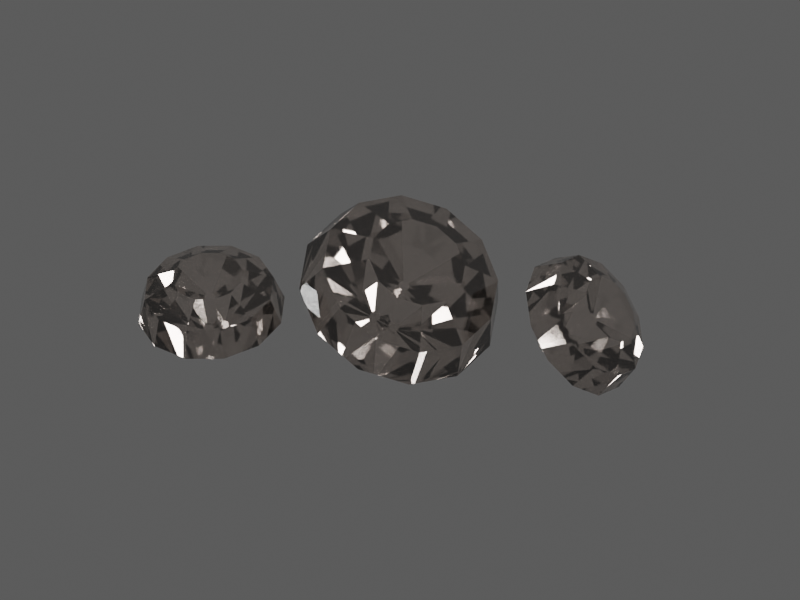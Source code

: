 # Source: TI025.blend  (saved by Blender 4.5.92; exported with 4.5.12 LTS)
import bpy
from mathutils import Matrix  # noqa: F401  (used for matrix-valued properties, if any)

bpy.ops.wm.read_factory_settings(use_empty=True)
scene = bpy.context.scene
scene.name = 'TI025 / coloured model'

# ---- materials (node trees are filled in below, after node groups)
mat_ti025___individual_gemstone_colour = bpy.data.materials.new('TI025 / individual gemstone colour')
mat_ti025___individual_gemstone_colour.diffuse_color = (0.58, 0.46, 0.38, 1.0)

# ---- material node trees
mat_ti025___individual_gemstone_colour.use_nodes = True; mat_ti025___individual_gemstone_colour.node_tree.nodes.clear()
_N = mat_ti025___individual_gemstone_colour.node_tree.nodes; _L = mat_ti025___individual_gemstone_colour.node_tree.links
n0 = _N.new('ShaderNodeBsdfPrincipled'); n0.name = 'Principled BSDF'; n0.location = (0, 0)
n0.inputs[0].default_value = (0.728, 0.656, 0.608, 1.0)
n0.inputs[3].default_value = 2.417
n0.inputs[18].default_value = 0.98
n0.inputs[19].default_value = 0.05
n1 = _N.new('ShaderNodeOutputMaterial'); n1.name = 'Material Output'; n1.location = (0, 0)
n2 = _N.new('ShaderNodeTexCoord'); n2.name = 'Texture Coordinate'; n2.location = (0, 0)
n3 = _N.new('ShaderNodeVectorMath'); n3.name = 'Vector Math'; n3.location = (0, 0)
n3.operation = 'MULTIPLY'
n3.inputs[1].default_value = (1.0, 1.0, 1.0)
n4 = _N.new('ShaderNodeTexNoise'); n4.name = 'Natural low-amplitude surface variation'; n4.location = (0, 0)
n4.inputs[2].default_value = 10.0
n4.inputs[3].default_value = 4.0
n4.inputs[4].default_value = 0.72
n5 = _N.new('ShaderNodeMapRange'); n5.name = 'Map Range'; n5.location = (0, 0)
n5.inputs[3].default_value = 0.02555
n5.inputs[4].default_value = 0.04305
n6 = _N.new('ShaderNodeTexNoise'); n6.name = 'Microscopic pores and machining'; n6.location = (0, 0)
n6.inputs[2].default_value = 120.0
n7 = _N.new('ShaderNodeBump'); n7.name = 'Bump'; n7.location = (0, 0)
n7.inputs[0].default_value = 0.018
n7.inputs[1].default_value = 0.0002027
n8 = _N.new('ShaderNodeVolumeAbsorption'); n8.name = 'Volume Absorption'; n8.location = (0, 0)
n8.inputs[0].default_value = (0.602, 0.494, 0.422, 1.0)
n8.inputs[1].default_value = 0.18
_L.new(n0.outputs[0], n1.inputs[0])
_L.new(n2.outputs[3], n3.inputs[0])
_L.new(n3.outputs[0], n4.inputs[0])
_L.new(n4.outputs[0], n5.inputs[0])
_L.new(n5.outputs[0], n0.inputs[2])
_L.new(n3.outputs[0], n6.inputs[0])
_L.new(n6.outputs[0], n7.inputs[3])
_L.new(n7.outputs[0], n0.inputs[5])
_L.new(n8.outputs[0], n1.inputs[1])
n1.is_active_output = True

# ---- world
world_ti025_world = bpy.data.worlds.new('TI025 world'); scene.world = world_ti025_world
world_ti025_world.color = (0.12, 0.12, 0.12)

# ---- cameras
cam_ti025_camera = bpy.data.cameras.new('TI025 camera')
cam_ti025_camera.type = 'ORTHO'
cam_ti025_camera.ortho_scale = 4.296

# ---- lights
light_key = bpy.data.lights.new('key', 'AREA')
light_key.energy = 1109.0
light_key.shape = 'DISK'
light_key.size = 4.157
light_fill = bpy.data.lights.new('fill', 'AREA')
light_fill.energy = 692.9
light_fill.shape = 'DISK'
light_fill.size = 4.157
light_rim = bpy.data.lights.new('rim', 'AREA')
light_rim.energy = 1247.0
light_rim.shape = 'DISK'
light_rim.size = 4.157

# ---- meshes
me_ti025___individually_faceted_stone_0 = bpy.data.meshes.new('TI025 / individually faceted stone 0')
me_ti025___individually_faceted_stone_0.from_pydata([(0.03, 0.0, -0.26), (0.02598, 0.015, -0.26), (0.015, 0.02598, -0.26), (1.837e-18, 0.03, -0.26), (-0.015, 0.02598, -0.26), (-0.02598, 0.015, -0.26), (-0.03, 3.674e-18, -0.26), (-0.02598, -0.015, -0.26), (-0.015, -0.02598, -0.26), (-5.511e-18, -0.03, -0.26), (0.015, -0.02598, -0.26), (0.02598, -0.015, -0.26), (0.4, 0.0, 0.0), (0.3464, 0.2, 0.0), (0.2, 0.3464, 0.0), (2.449e-17, 0.4, 0.0), (-0.2, 0.3464, 0.0), (-0.3464, 0.2, 0.0), (-0.4, 4.899e-17, 0.0), (-0.3464, -0.2, 0.0), (-0.2, -0.3464, 0.0), (-7.348e-17, -0.4, 0.0), (0.2, -0.3464, 0.0), (0.3464, -0.2, 0.0), (0.352, 0.0, 0.16), (0.3048, 0.176, 0.16), (0.176, 0.3048, 0.16), (2.155e-17, 0.352, 0.16), (-0.176, 0.3048, 0.16), (-0.3048, 0.176, 0.16), (-0.352, 4.311e-17, 0.16), (-0.3048, -0.176, 0.16), (-0.176, -0.3048, 0.16), (-6.466e-17, -0.352, 0.16), (0.176, -0.3048, 0.16), (0.3048, -0.176, 0.16), (0.192, 0.0, 0.248), (0.1663, 0.096, 0.248), (0.096, 0.1663, 0.248), (1.176e-17, 0.192, 0.248), (-0.096, 0.1663, 0.248), (-0.1663, 0.096, 0.248), (-0.192, 2.351e-17, 0.248), (-0.1663, -0.096, 0.248), (-0.096, -0.1663, 0.248), (-3.527e-17, -0.192, 0.248), (0.096, -0.1663, 0.248), (0.1663, -0.096, 0.248)], [], [(0, 1, 13, 12), (1, 2, 14, 13), (2, 3, 15, 14), (3, 4, 16, 15), (4, 5, 17, 16), (5, 6, 18, 17), (6, 7, 19, 18), (7, 8, 20, 19), (8, 9, 21, 20), (9, 10, 22, 21), (10, 11, 23, 22), (11, 0, 12, 23), (12, 13, 25, 24), (13, 14, 26, 25), (14, 15, 27, 26), (15, 16, 28, 27), (16, 17, 29, 28), (17, 18, 30, 29), (18, 19, 31, 30), (19, 20, 32, 31), (20, 21, 33, 32), (21, 22, 34, 33), (22, 23, 35, 34), (23, 12, 24, 35), (24, 25, 37, 36), (25, 26, 38, 37), (26, 27, 39, 38), (27, 28, 40, 39), (28, 29, 41, 40), (29, 30, 42, 41), (30, 31, 43, 42), (31, 32, 44, 43), (32, 33, 45, 44), (33, 34, 46, 45), (34, 35, 47, 46), (35, 24, 36, 47), (11, 10, 9, 8, 7, 6, 5, 4, 3, 2, 1, 0), (36, 37, 38, 39, 40, 41, 42, 43, 44, 45, 46, 47)])
me_ti025___individually_faceted_stone_0.materials.append(mat_ti025___individual_gemstone_colour)
me_ti025___individually_faceted_stone_0.update()
me_ti025___individually_faceted_stone_1 = bpy.data.meshes.new('TI025 / individually faceted stone 1')
me_ti025___individually_faceted_stone_1.from_pydata([(0.03, 0.0, -0.364), (0.02598, 0.015, -0.364), (0.015, 0.02598, -0.364), (1.837e-18, 0.03, -0.364), (-0.015, 0.02598, -0.364), (-0.02598, 0.015, -0.364), (-0.03, 3.674e-18, -0.364), (-0.02598, -0.015, -0.364), (-0.015, -0.02598, -0.364), (-5.511e-18, -0.03, -0.364), (0.015, -0.02598, -0.364), (0.02598, -0.015, -0.364), (0.56, 0.0, 0.0), (0.485, 0.28, 0.0), (0.28, 0.485, 0.0), (3.429e-17, 0.56, 0.0), (-0.28, 0.485, 0.0), (-0.485, 0.28, 0.0), (-0.56, 6.858e-17, 0.0), (-0.485, -0.28, 0.0), (-0.28, -0.485, 0.0), (-1.029e-16, -0.56, 0.0), (0.28, -0.485, 0.0), (0.485, -0.28, 0.0), (0.4928, 0.0, 0.224), (0.4268, 0.2464, 0.224), (0.2464, 0.4268, 0.224), (3.018e-17, 0.4928, 0.224), (-0.2464, 0.4268, 0.224), (-0.4268, 0.2464, 0.224), (-0.4928, 6.035e-17, 0.224), (-0.4268, -0.2464, 0.224), (-0.2464, -0.4268, 0.224), (-9.053e-17, -0.4928, 0.224), (0.2464, -0.4268, 0.224), (0.4268, -0.2464, 0.224), (0.2688, 0.0, 0.3472), (0.2328, 0.1344, 0.3472), (0.1344, 0.2328, 0.3472), (1.646e-17, 0.2688, 0.3472), (-0.1344, 0.2328, 0.3472), (-0.2328, 0.1344, 0.3472), (-0.2688, 3.292e-17, 0.3472), (-0.2328, -0.1344, 0.3472), (-0.1344, -0.2328, 0.3472), (-4.938e-17, -0.2688, 0.3472), (0.1344, -0.2328, 0.3472), (0.2328, -0.1344, 0.3472)], [], [(0, 1, 13, 12), (1, 2, 14, 13), (2, 3, 15, 14), (3, 4, 16, 15), (4, 5, 17, 16), (5, 6, 18, 17), (6, 7, 19, 18), (7, 8, 20, 19), (8, 9, 21, 20), (9, 10, 22, 21), (10, 11, 23, 22), (11, 0, 12, 23), (12, 13, 25, 24), (13, 14, 26, 25), (14, 15, 27, 26), (15, 16, 28, 27), (16, 17, 29, 28), (17, 18, 30, 29), (18, 19, 31, 30), (19, 20, 32, 31), (20, 21, 33, 32), (21, 22, 34, 33), (22, 23, 35, 34), (23, 12, 24, 35), (24, 25, 37, 36), (25, 26, 38, 37), (26, 27, 39, 38), (27, 28, 40, 39), (28, 29, 41, 40), (29, 30, 42, 41), (30, 31, 43, 42), (31, 32, 44, 43), (32, 33, 45, 44), (33, 34, 46, 45), (34, 35, 47, 46), (35, 24, 36, 47), (11, 10, 9, 8, 7, 6, 5, 4, 3, 2, 1, 0), (36, 37, 38, 39, 40, 41, 42, 43, 44, 45, 46, 47)])
me_ti025___individually_faceted_stone_1.materials.append(mat_ti025___individual_gemstone_colour)
me_ti025___individually_faceted_stone_1.update()
me_ti025___individually_faceted_stone_2 = bpy.data.meshes.new('TI025 / individually faceted stone 2')
me_ti025___individually_faceted_stone_2.from_pydata([(0.03, 0.0, -0.26), (0.02598, 0.015, -0.26), (0.015, 0.02598, -0.26), (1.837e-18, 0.03, -0.26), (-0.015, 0.02598, -0.26), (-0.02598, 0.015, -0.26), (-0.03, 3.674e-18, -0.26), (-0.02598, -0.015, -0.26), (-0.015, -0.02598, -0.26), (-5.511e-18, -0.03, -0.26), (0.015, -0.02598, -0.26), (0.02598, -0.015, -0.26), (0.4, 0.0, 0.0), (0.3464, 0.2, 0.0), (0.2, 0.3464, 0.0), (2.449e-17, 0.4, 0.0), (-0.2, 0.3464, 0.0), (-0.3464, 0.2, 0.0), (-0.4, 4.899e-17, 0.0), (-0.3464, -0.2, 0.0), (-0.2, -0.3464, 0.0), (-7.348e-17, -0.4, 0.0), (0.2, -0.3464, 0.0), (0.3464, -0.2, 0.0), (0.352, 0.0, 0.16), (0.3048, 0.176, 0.16), (0.176, 0.3048, 0.16), (2.155e-17, 0.352, 0.16), (-0.176, 0.3048, 0.16), (-0.3048, 0.176, 0.16), (-0.352, 4.311e-17, 0.16), (-0.3048, -0.176, 0.16), (-0.176, -0.3048, 0.16), (-6.466e-17, -0.352, 0.16), (0.176, -0.3048, 0.16), (0.3048, -0.176, 0.16), (0.192, 0.0, 0.248), (0.1663, 0.096, 0.248), (0.096, 0.1663, 0.248), (1.176e-17, 0.192, 0.248), (-0.096, 0.1663, 0.248), (-0.1663, 0.096, 0.248), (-0.192, 2.351e-17, 0.248), (-0.1663, -0.096, 0.248), (-0.096, -0.1663, 0.248), (-3.527e-17, -0.192, 0.248), (0.096, -0.1663, 0.248), (0.1663, -0.096, 0.248)], [], [(0, 1, 13, 12), (1, 2, 14, 13), (2, 3, 15, 14), (3, 4, 16, 15), (4, 5, 17, 16), (5, 6, 18, 17), (6, 7, 19, 18), (7, 8, 20, 19), (8, 9, 21, 20), (9, 10, 22, 21), (10, 11, 23, 22), (11, 0, 12, 23), (12, 13, 25, 24), (13, 14, 26, 25), (14, 15, 27, 26), (15, 16, 28, 27), (16, 17, 29, 28), (17, 18, 30, 29), (18, 19, 31, 30), (19, 20, 32, 31), (20, 21, 33, 32), (21, 22, 34, 33), (22, 23, 35, 34), (23, 12, 24, 35), (24, 25, 37, 36), (25, 26, 38, 37), (26, 27, 39, 38), (27, 28, 40, 39), (28, 29, 41, 40), (29, 30, 42, 41), (30, 31, 43, 42), (31, 32, 44, 43), (32, 33, 45, 44), (33, 34, 46, 45), (34, 35, 47, 46), (35, 24, 36, 47), (11, 10, 9, 8, 7, 6, 5, 4, 3, 2, 1, 0), (36, 37, 38, 39, 40, 41, 42, 43, 44, 45, 46, 47)])
me_ti025___individually_faceted_stone_2.materials.append(mat_ti025___individual_gemstone_colour)
me_ti025___individually_faceted_stone_2.update()

# ---- objects
ob_ti025___individually_faceted_stone_0 = bpy.data.objects.new('TI025 / individually faceted stone 0', me_ti025___individually_faceted_stone_0)
ob_ti025___individually_faceted_stone_1 = bpy.data.objects.new('TI025 / individually faceted stone 1', me_ti025___individually_faceted_stone_1)
ob_ti025___individually_faceted_stone_2 = bpy.data.objects.new('TI025 / individually faceted stone 2', me_ti025___individually_faceted_stone_2)
ob_ti025___inspection_camera = bpy.data.objects.new('TI025 / inspection camera', cam_ti025_camera)
ob_ti025___key = bpy.data.objects.new('TI025 / key', light_key)
ob_ti025___fill = bpy.data.objects.new('TI025 / fill', light_fill)
ob_ti025___rim = bpy.data.objects.new('TI025 / rim', light_rim)

# ---- transforms, parenting, visibility, modifiers, constraints
ob_ti025___individually_faceted_stone_0.location = (-0.9, -0.35, 0.42)
ob_ti025___individually_faceted_stone_0.rotation_euler = (0.25, 0.0, 0.15)
ob_ti025___individually_faceted_stone_1.location = (0.0, 0.1, 0.54)
ob_ti025___individually_faceted_stone_1.rotation_euler = (0.55, 0.2, 0.75)
ob_ti025___individually_faceted_stone_2.location = (0.9, 0.45, 0.42)
ob_ti025___individually_faceted_stone_2.rotation_euler = (0.85, 0.4, 1.35)
ob_ti025___inspection_camera.location = (2.517, -4.36, 3.3)
ob_ti025___inspection_camera.rotation_euler = (1.072, -4.903e-08, 0.5124)
ob_ti025___key.location = (-5.52, -8.24, 11.61)
ob_ti025___key.rotation_euler = (0.7336, -1.841e-08, -0.588)
ob_ti025___fill.location = (8.337, -2.697, 6.072)
ob_ti025___fill.rotation_euler = (1.007, 1.803e-08, 1.249)
ob_ti025___rim.location = (0.02268, 8.389, 11.61)
ob_ti025___rim.rotation_euler = (0.6435, 5.245e-08, 3.142)

# ---- collection membership
scene.collection.objects.link(ob_ti025___individually_faceted_stone_0)
scene.collection.objects.link(ob_ti025___individually_faceted_stone_1)
scene.collection.objects.link(ob_ti025___individually_faceted_stone_2)
scene.collection.objects.link(ob_ti025___inspection_camera)
scene.collection.objects.link(ob_ti025___key)
scene.collection.objects.link(ob_ti025___fill)
scene.collection.objects.link(ob_ti025___rim)

# ---- scene / render settings (as saved in the file)
scene.camera = ob_ti025___inspection_camera
scene.frame_start = 1; scene.frame_end = 250; scene.frame_set(1)
scene.render.engine = 'CYCLES'
scene.render.resolution_x = 480
scene.render.resolution_y = 360
scene.cycles.samples = 8
scene.view_settings.look = 'AgX - Medium High Contrast'
bpy.context.view_layer.update()
